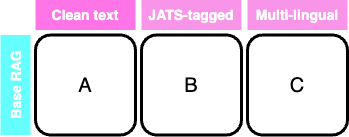

The diagram above was exported from draw.io. Its source (the exported page's mxGraphModel, read from the mxfile embedded in the PNG):
<mxGraphModel dx="1098" dy="858" grid="0" gridSize="10" guides="1" tooltips="1" connect="1" arrows="1" fold="1" page="1" pageScale="1.5" pageWidth="1169" pageHeight="826" background="none" math="0" shadow="0">
  <root>
    <mxCell id="0" />
    <mxCell id="1" parent="0" />
    <mxCell id="2" value="" style="group" vertex="1" connectable="0" parent="1">
      <mxGeometry x="1208" y="72.5" width="347" height="135" as="geometry" />
    </mxCell>
    <mxCell id="3" value="&lt;font color=&quot;#000000&quot; style=&quot;font-size: 20px;&quot;&gt;A&lt;/font&gt;" style="html=1;fillColor=none;strokeColor=default;shadow=0;fontSize=12;fontColor=#FFFFFF;align=center;fontStyle=0;whiteSpace=wrap;rounded=1;strokeWidth=3;" vertex="1" parent="2">
      <mxGeometry x="35" y="35" width="100" height="100" as="geometry" />
    </mxCell>
    <mxCell id="4" value="&lt;font color=&quot;#000000&quot; style=&quot;font-size: 20px;&quot;&gt;B&lt;/font&gt;" style="html=1;fillColor=none;strokeColor=default;shadow=0;fontSize=12;fontColor=#FFFFFF;align=center;fontStyle=0;whiteSpace=wrap;rounded=1;strokeWidth=3;" vertex="1" parent="2">
      <mxGeometry x="141" y="35" width="100" height="100" as="geometry" />
    </mxCell>
    <mxCell id="5" value="Base RAG" style="html=1;fillColor=#66FFFF;strokeColor=none;shadow=0;fontSize=14;fontColor=#FFFFFF;align=center;fontStyle=1;whiteSpace=wrap;horizontal=0;rounded=0;" vertex="1" parent="2">
      <mxGeometry y="35" width="30" height="100" as="geometry" />
    </mxCell>
    <mxCell id="6" value="Clean text" style="html=1;fillColor=#FF75E8;strokeColor=none;shadow=0;fontSize=14;fontColor=#FFFFFF;align=center;fontStyle=1;whiteSpace=wrap;rounded=0;" vertex="1" parent="2">
      <mxGeometry x="35" width="100" height="30" as="geometry" />
    </mxCell>
    <mxCell id="7" value="JATS-tagged" style="html=1;fillColor=#F995E8;strokeColor=none;shadow=0;fontSize=14;fontColor=#FFFFFF;align=center;fontStyle=1;whiteSpace=wrap;rounded=0;" vertex="1" parent="2">
      <mxGeometry x="141" width="100" height="30" as="geometry" />
    </mxCell>
    <mxCell id="8" value="&lt;font color=&quot;#000000&quot; style=&quot;font-size: 20px;&quot;&gt;C&lt;/font&gt;" style="html=1;fillColor=none;strokeColor=default;shadow=0;fontSize=12;fontColor=#FFFFFF;align=center;fontStyle=0;whiteSpace=wrap;rounded=1;strokeWidth=3;" vertex="1" parent="2">
      <mxGeometry x="247" y="35" width="100" height="100" as="geometry" />
    </mxCell>
    <mxCell id="9" value="Multi-lingual" style="html=1;fillColor=#F995E8;strokeColor=none;shadow=0;fontSize=14;fontColor=#FFFFFF;align=center;fontStyle=1;whiteSpace=wrap;rounded=0;" vertex="1" parent="2">
      <mxGeometry x="247" width="100" height="30" as="geometry" />
    </mxCell>
  </root>
</mxGraphModel>